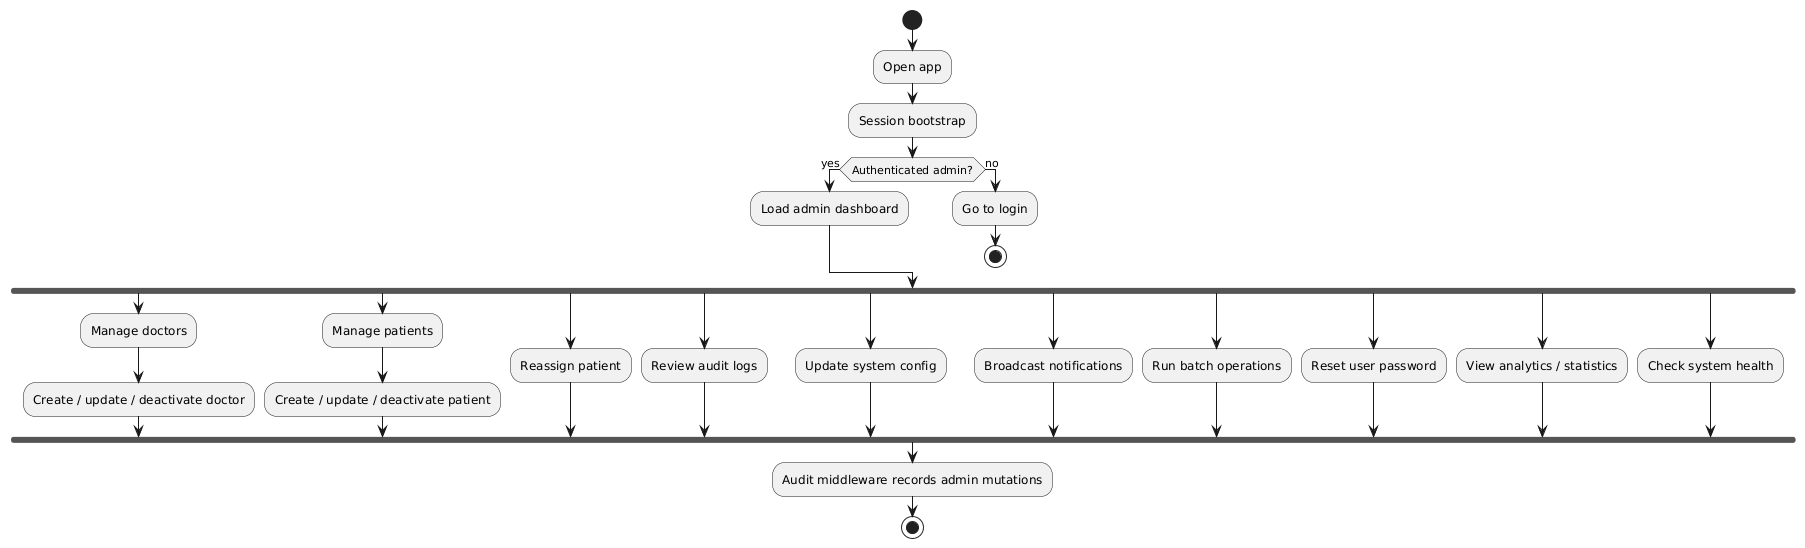

The diagram above was rendered by PlantUML. Its source (embedded in the PNG):
@startuml
start
:Open app;
:Session bootstrap;

if (Authenticated admin?) then (yes)
  :Load admin dashboard;
else (no)
  :Go to login;
  stop
endif

fork
  :Manage doctors;
  :Create / update / deactivate doctor;
fork again
  :Manage patients;
  :Create / update / deactivate patient;
fork again
  :Reassign patient;
fork again
  :Review audit logs;
fork again
  :Update system config;
fork again
  :Broadcast notifications;
fork again
  :Run batch operations;
fork again
  :Reset user password;
fork again
  :View analytics / statistics;
fork again
  :Check system health;
end fork

:Audit middleware records admin mutations;
stop
@enduml